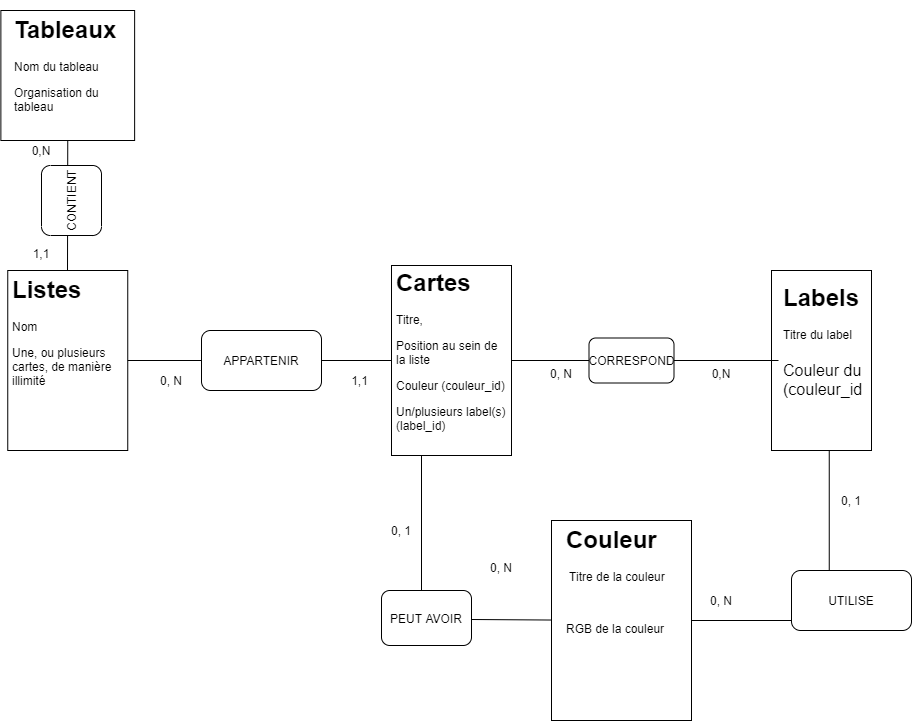

The diagram above was exported from draw.io. Its source (the exported page's mxGraphModel, read from the mxfile embedded in the PNG):
<mxGraphModel dx="1422" dy="762" grid="1" gridSize="10" guides="1" tooltips="1" connect="1" arrows="1" fold="1" page="1" pageScale="1" pageWidth="827" pageHeight="1169" math="0" shadow="0">
  <root>
    <mxCell id="0" />
    <mxCell id="1" parent="0" />
    <mxCell id="R2R1o9s4J0Fv_EDiKr-I-4" value="" style="rounded=0;whiteSpace=wrap;html=1;" vertex="1" parent="1">
      <mxGeometry x="56.25" y="270" width="120" height="180" as="geometry" />
    </mxCell>
    <mxCell id="R2R1o9s4J0Fv_EDiKr-I-8" value="" style="endArrow=none;html=1;exitX=1;exitY=0.5;exitDx=0;exitDy=0;" edge="1" parent="1" source="R2R1o9s4J0Fv_EDiKr-I-4" target="R2R1o9s4J0Fv_EDiKr-I-10">
      <mxGeometry width="50" height="50" relative="1" as="geometry">
        <mxPoint x="390" y="300" as="sourcePoint" />
        <mxPoint x="440" y="150" as="targetPoint" />
      </mxGeometry>
    </mxCell>
    <mxCell id="R2R1o9s4J0Fv_EDiKr-I-10" value="" style="rounded=0;whiteSpace=wrap;html=1;" vertex="1" parent="1">
      <mxGeometry x="440" y="265" width="120" height="190" as="geometry" />
    </mxCell>
    <mxCell id="R2R1o9s4J0Fv_EDiKr-I-12" value="&lt;h1&gt;Listes&lt;/h1&gt;&lt;p&gt;Nom&lt;/p&gt;&lt;p&gt;Une, ou plusieurs cartes, de manière illimité&lt;/p&gt;&lt;p&gt;&lt;br&gt;&lt;/p&gt;" style="text;html=1;strokeColor=none;fillColor=none;spacing=5;spacingTop=-20;whiteSpace=wrap;overflow=hidden;rounded=0;" vertex="1" parent="1">
      <mxGeometry x="56.25" y="270" width="127.5" height="195" as="geometry" />
    </mxCell>
    <mxCell id="R2R1o9s4J0Fv_EDiKr-I-13" value="0, N" style="text;html=1;strokeColor=none;fillColor=none;align=center;verticalAlign=middle;whiteSpace=wrap;rounded=0;" vertex="1" parent="1">
      <mxGeometry x="200" y="370" width="40" height="20" as="geometry" />
    </mxCell>
    <mxCell id="R2R1o9s4J0Fv_EDiKr-I-14" value="1,1" style="text;html=1;strokeColor=none;fillColor=none;align=center;verticalAlign=middle;whiteSpace=wrap;rounded=0;" vertex="1" parent="1">
      <mxGeometry x="380" y="370" width="56.5" height="20" as="geometry" />
    </mxCell>
    <mxCell id="R2R1o9s4J0Fv_EDiKr-I-17" value="APPARTENIR" style="rounded=1;whiteSpace=wrap;html=1;" vertex="1" parent="1">
      <mxGeometry x="250" y="330" width="120" height="60" as="geometry" />
    </mxCell>
    <mxCell id="R2R1o9s4J0Fv_EDiKr-I-18" value="" style="rounded=0;whiteSpace=wrap;html=1;" vertex="1" parent="1">
      <mxGeometry x="49.38" y="10" width="133.75" height="130" as="geometry" />
    </mxCell>
    <mxCell id="R2R1o9s4J0Fv_EDiKr-I-23" value="" style="endArrow=none;html=1;entryX=0.5;entryY=1;entryDx=0;entryDy=0;" edge="1" parent="1" target="R2R1o9s4J0Fv_EDiKr-I-18">
      <mxGeometry width="50" height="50" relative="1" as="geometry">
        <mxPoint x="116" y="270" as="sourcePoint" />
        <mxPoint x="145" y="200" as="targetPoint" />
      </mxGeometry>
    </mxCell>
    <mxCell id="R2R1o9s4J0Fv_EDiKr-I-24" value="CONTIENT" style="rounded=1;whiteSpace=wrap;html=1;rotation=-90;" vertex="1" parent="1">
      <mxGeometry x="85" y="170" width="70" height="60" as="geometry" />
    </mxCell>
    <mxCell id="R2R1o9s4J0Fv_EDiKr-I-25" value="0,N" style="text;html=1;strokeColor=none;fillColor=none;align=center;verticalAlign=middle;whiteSpace=wrap;rounded=0;" vertex="1" parent="1">
      <mxGeometry x="70" y="140" width="40" height="20" as="geometry" />
    </mxCell>
    <mxCell id="R2R1o9s4J0Fv_EDiKr-I-28" value="1,1" style="text;html=1;strokeColor=none;fillColor=none;align=center;verticalAlign=middle;whiteSpace=wrap;rounded=0;" vertex="1" parent="1">
      <mxGeometry x="70" y="242.5" width="40" height="20" as="geometry" />
    </mxCell>
    <mxCell id="R2R1o9s4J0Fv_EDiKr-I-29" value="" style="rounded=0;whiteSpace=wrap;html=1;" vertex="1" parent="1">
      <mxGeometry x="820" y="270" width="100" height="180" as="geometry" />
    </mxCell>
    <mxCell id="R2R1o9s4J0Fv_EDiKr-I-30" value="" style="endArrow=none;html=1;entryX=0;entryY=0.5;entryDx=0;entryDy=0;startArrow=none;" edge="1" parent="1" source="R2R1o9s4J0Fv_EDiKr-I-34" target="R2R1o9s4J0Fv_EDiKr-I-31">
      <mxGeometry width="50" height="50" relative="1" as="geometry">
        <mxPoint x="560" y="360" as="sourcePoint" />
        <mxPoint x="610" y="310" as="targetPoint" />
      </mxGeometry>
    </mxCell>
    <mxCell id="R2R1o9s4J0Fv_EDiKr-I-31" value="&lt;h1&gt;&lt;font style=&quot;font-size: 24px&quot;&gt;Labels&lt;/font&gt;&lt;br&gt;&lt;/h1&gt;&lt;div&gt;&lt;font style=&quot;font-size: 12px&quot;&gt;&lt;font&gt;Titre &lt;/font&gt;&lt;font&gt;du label&lt;/font&gt;&lt;/font&gt;&lt;/div&gt;&lt;div&gt;&lt;font size=&quot;3&quot;&gt;&lt;br&gt;&lt;/font&gt;&lt;/div&gt;&lt;div&gt;&lt;font size=&quot;3&quot;&gt;Couleur du (couleur_id&lt;/font&gt;&lt;/div&gt;" style="text;html=1;strokeColor=none;fillColor=none;spacing=5;spacingTop=-20;whiteSpace=wrap;overflow=hidden;rounded=0;" vertex="1" parent="1">
      <mxGeometry x="827" y="277.5" width="102.5" height="165" as="geometry" />
    </mxCell>
    <mxCell id="R2R1o9s4J0Fv_EDiKr-I-32" value="" style="rounded=0;whiteSpace=wrap;html=1;" vertex="1" parent="1">
      <mxGeometry x="600" y="520" width="140" height="200" as="geometry" />
    </mxCell>
    <mxCell id="R2R1o9s4J0Fv_EDiKr-I-33" value="&lt;h1&gt;Couleur&lt;/h1&gt;&lt;p&gt;&amp;nbsp;Titre de la couleur&lt;/p&gt;&lt;p&gt;&lt;br&gt;&lt;/p&gt;&lt;p&gt;RGB de la couleur&amp;nbsp;&lt;/p&gt;" style="text;html=1;strokeColor=none;fillColor=none;spacing=5;spacingTop=-20;whiteSpace=wrap;overflow=hidden;rounded=0;" vertex="1" parent="1">
      <mxGeometry x="610" y="520" width="140" height="195" as="geometry" />
    </mxCell>
    <mxCell id="R2R1o9s4J0Fv_EDiKr-I-34" value="CORRESPOND" style="rounded=1;whiteSpace=wrap;html=1;" vertex="1" parent="1">
      <mxGeometry x="637.5" y="337.5" width="85" height="45" as="geometry" />
    </mxCell>
    <mxCell id="R2R1o9s4J0Fv_EDiKr-I-35" value="" style="endArrow=none;html=1;entryX=0;entryY=0.5;entryDx=0;entryDy=0;" edge="1" parent="1" target="R2R1o9s4J0Fv_EDiKr-I-34">
      <mxGeometry width="50" height="50" relative="1" as="geometry">
        <mxPoint x="560" y="360" as="sourcePoint" />
        <mxPoint x="700" y="360" as="targetPoint" />
      </mxGeometry>
    </mxCell>
    <mxCell id="R2R1o9s4J0Fv_EDiKr-I-36" value="0, N" style="text;html=1;strokeColor=none;fillColor=none;align=center;verticalAlign=middle;whiteSpace=wrap;rounded=0;" vertex="1" parent="1">
      <mxGeometry x="590" y="362.5" width="40" height="20" as="geometry" />
    </mxCell>
    <mxCell id="R2R1o9s4J0Fv_EDiKr-I-37" value="0,N" style="text;html=1;strokeColor=none;fillColor=none;align=center;verticalAlign=middle;whiteSpace=wrap;rounded=0;" vertex="1" parent="1">
      <mxGeometry x="750" y="362.5" width="40" height="20" as="geometry" />
    </mxCell>
    <mxCell id="R2R1o9s4J0Fv_EDiKr-I-38" value="" style="endArrow=none;html=1;startArrow=none;" edge="1" parent="1" source="R2R1o9s4J0Fv_EDiKr-I-11">
      <mxGeometry width="50" height="50" relative="1" as="geometry">
        <mxPoint x="530" y="410" as="sourcePoint" />
        <mxPoint x="580" y="360" as="targetPoint" />
      </mxGeometry>
    </mxCell>
    <mxCell id="R2R1o9s4J0Fv_EDiKr-I-39" value="" style="endArrow=none;html=1;startArrow=none;" edge="1" parent="1">
      <mxGeometry width="50" height="50" relative="1" as="geometry">
        <mxPoint x="470" y="610" as="sourcePoint" />
        <mxPoint x="470" y="455" as="targetPoint" />
      </mxGeometry>
    </mxCell>
    <mxCell id="R2R1o9s4J0Fv_EDiKr-I-11" value="&lt;h1&gt;Cartes&lt;/h1&gt;&lt;p&gt;Titre,&amp;nbsp;&lt;/p&gt;&lt;p&gt;Position au sein de la liste&lt;/p&gt;&lt;p&gt;Couleur (couleur_id)&lt;/p&gt;&lt;p&gt;Un/plusieurs label(s) (label_id)&lt;/p&gt;" style="text;html=1;strokeColor=none;fillColor=none;spacing=5;spacingTop=-20;whiteSpace=wrap;overflow=hidden;rounded=0;" vertex="1" parent="1">
      <mxGeometry x="440" y="262.5" width="120" height="195" as="geometry" />
    </mxCell>
    <mxCell id="R2R1o9s4J0Fv_EDiKr-I-41" value="" style="endArrow=none;html=1;startArrow=none;" edge="1" parent="1" target="R2R1o9s4J0Fv_EDiKr-I-32">
      <mxGeometry width="50" height="50" relative="1" as="geometry">
        <mxPoint x="520" y="619" as="sourcePoint" />
        <mxPoint x="560" y="585" as="targetPoint" />
      </mxGeometry>
    </mxCell>
    <mxCell id="R2R1o9s4J0Fv_EDiKr-I-42" value="PEUT AVOIR&lt;br&gt;" style="rounded=1;whiteSpace=wrap;html=1;" vertex="1" parent="1">
      <mxGeometry x="430" y="590" width="90" height="55" as="geometry" />
    </mxCell>
    <mxCell id="R2R1o9s4J0Fv_EDiKr-I-45" value="0, 1" style="text;html=1;strokeColor=none;fillColor=none;align=center;verticalAlign=middle;whiteSpace=wrap;rounded=0;" vertex="1" parent="1">
      <mxGeometry x="430" y="520" width="40" height="20" as="geometry" />
    </mxCell>
    <mxCell id="R2R1o9s4J0Fv_EDiKr-I-46" value="0, N" style="text;html=1;strokeColor=none;fillColor=none;align=center;verticalAlign=middle;whiteSpace=wrap;rounded=0;" vertex="1" parent="1">
      <mxGeometry x="530" y="557" width="40" height="20" as="geometry" />
    </mxCell>
    <mxCell id="R2R1o9s4J0Fv_EDiKr-I-47" value="&lt;h1&gt;Tableaux&lt;/h1&gt;&lt;p&gt;Nom du tableau&lt;/p&gt;&lt;p&gt;Organisation du tableau&lt;/p&gt;&lt;p&gt;&lt;br&gt;&lt;/p&gt;" style="text;html=1;strokeColor=none;fillColor=none;spacing=5;spacingTop=-20;whiteSpace=wrap;overflow=hidden;rounded=0;" vertex="1" parent="1">
      <mxGeometry x="58.13" y="10" width="123.75" height="140" as="geometry" />
    </mxCell>
    <mxCell id="R2R1o9s4J0Fv_EDiKr-I-49" value="" style="endArrow=none;html=1;" edge="1" parent="1">
      <mxGeometry width="50" height="50" relative="1" as="geometry">
        <mxPoint x="877.75" y="620" as="sourcePoint" />
        <mxPoint x="877.75" y="450" as="targetPoint" />
      </mxGeometry>
    </mxCell>
    <mxCell id="R2R1o9s4J0Fv_EDiKr-I-50" value="" style="endArrow=none;html=1;" edge="1" parent="1">
      <mxGeometry width="50" height="50" relative="1" as="geometry">
        <mxPoint x="740" y="620" as="sourcePoint" />
        <mxPoint x="850" y="620" as="targetPoint" />
      </mxGeometry>
    </mxCell>
    <mxCell id="R2R1o9s4J0Fv_EDiKr-I-51" value="UTILISE" style="rounded=1;whiteSpace=wrap;html=1;" vertex="1" parent="1">
      <mxGeometry x="840" y="570" width="120" height="60" as="geometry" />
    </mxCell>
    <mxCell id="R2R1o9s4J0Fv_EDiKr-I-53" value="0, 1" style="text;html=1;strokeColor=none;fillColor=none;align=center;verticalAlign=middle;whiteSpace=wrap;rounded=0;" vertex="1" parent="1">
      <mxGeometry x="880" y="490" width="40" height="20" as="geometry" />
    </mxCell>
    <mxCell id="R2R1o9s4J0Fv_EDiKr-I-54" value="0, N" style="text;html=1;strokeColor=none;fillColor=none;align=center;verticalAlign=middle;whiteSpace=wrap;rounded=0;" vertex="1" parent="1">
      <mxGeometry x="750" y="590" width="40" height="20" as="geometry" />
    </mxCell>
  </root>
</mxGraphModel>